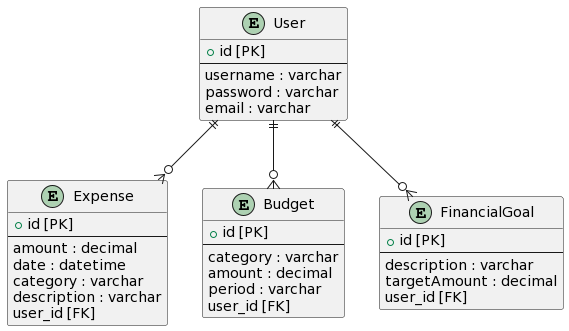

The diagram above was rendered by PlantUML. Its source (embedded in the PNG):
@startuml
entity User {
  + id [PK]
  --
  username : varchar
  password : varchar
  email : varchar
}

entity Expense {
  + id [PK]
  --
  amount : decimal
  date : datetime
  category : varchar
  description : varchar
  user_id [FK]
}

entity Budget {
  + id [PK]
  --
  category : varchar
  amount : decimal
  period : varchar
  user_id [FK]
}

entity FinancialGoal {
  + id [PK]
  --
  description : varchar
  targetAmount : decimal
  user_id [FK]
}

User ||--o{ Expense
User ||--o{ Budget
User ||--o{ FinancialGoal
@enduml